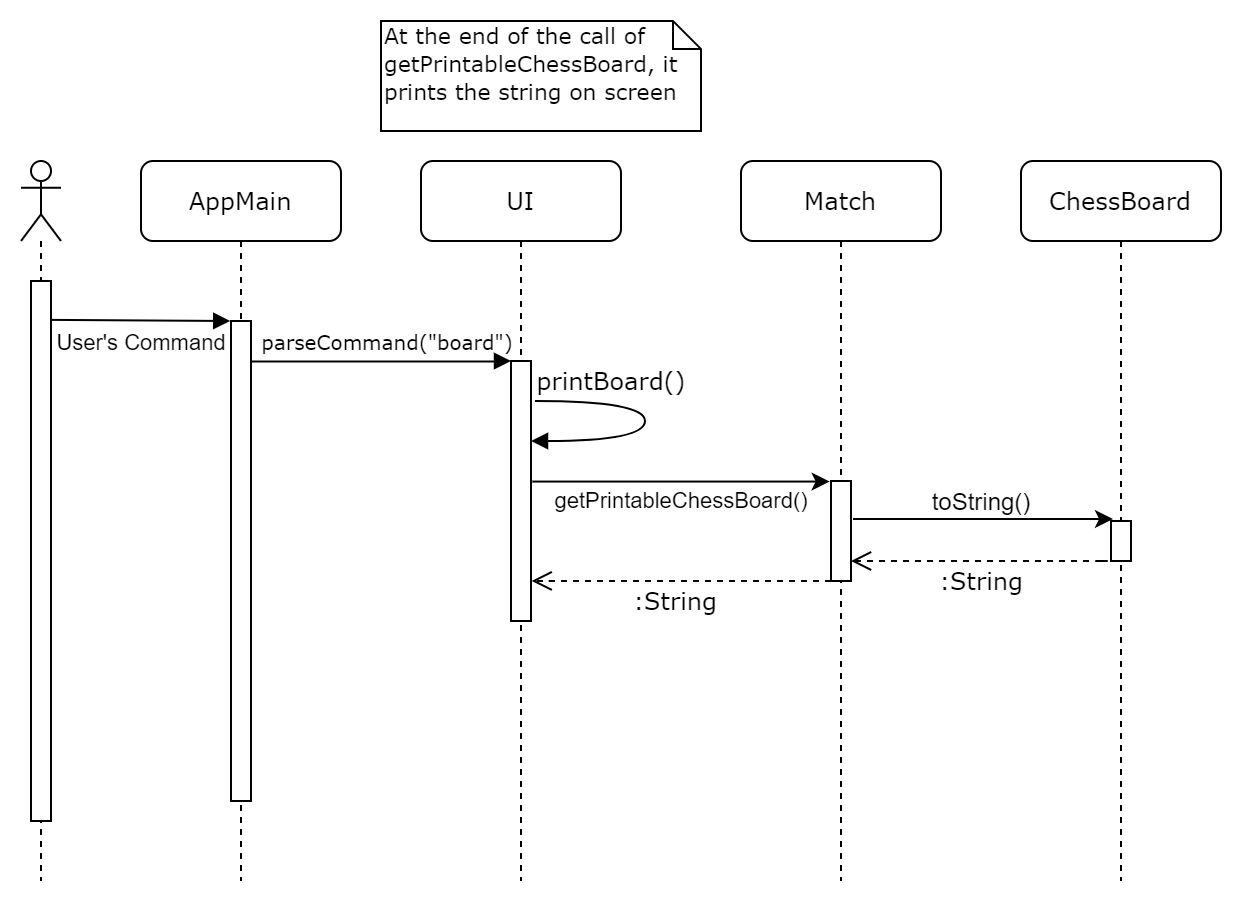

The diagram above was exported from draw.io. Its source (the exported page's mxGraphModel, read from the mxfile embedded in the PNG):
<mxGraphModel dx="377" dy="213" grid="1" gridSize="10" guides="1" tooltips="1" connect="1" arrows="1" fold="1" page="1" pageScale="1" pageWidth="1100" pageHeight="850" background="#ffffff" math="0" shadow="0">
  <root>
    <mxCell id="0" />
    <mxCell id="1" parent="0" />
    <mxCell id="7baba1c4bc27f4b0-2" value="UI" style="shape=umlLifeline;perimeter=lifelinePerimeter;whiteSpace=wrap;html=1;container=1;collapsible=0;recursiveResize=0;outlineConnect=0;rounded=1;shadow=0;comic=0;labelBackgroundColor=none;strokeWidth=1;fontFamily=Verdana;fontSize=12;align=center;" parent="1" vertex="1">
      <mxGeometry x="240" y="80" width="100" height="360" as="geometry" />
    </mxCell>
    <mxCell id="7baba1c4bc27f4b0-10" value="" style="html=1;points=[];perimeter=orthogonalPerimeter;rounded=0;shadow=0;comic=0;labelBackgroundColor=none;strokeWidth=1;fontFamily=Verdana;fontSize=12;align=center;" parent="7baba1c4bc27f4b0-2" vertex="1">
      <mxGeometry x="45" y="100" width="10" height="130" as="geometry" />
    </mxCell>
    <mxCell id="7baba1c4bc27f4b0-3" value="Match" style="shape=umlLifeline;perimeter=lifelinePerimeter;whiteSpace=wrap;html=1;container=1;collapsible=0;recursiveResize=0;outlineConnect=0;rounded=1;shadow=0;comic=0;labelBackgroundColor=none;strokeWidth=1;fontFamily=Verdana;fontSize=12;align=center;" parent="1" vertex="1">
      <mxGeometry x="400" y="80" width="100" height="360" as="geometry" />
    </mxCell>
    <mxCell id="7baba1c4bc27f4b0-13" value="" style="html=1;points=[];perimeter=orthogonalPerimeter;rounded=0;shadow=0;comic=0;labelBackgroundColor=none;strokeWidth=1;fontFamily=Verdana;fontSize=12;align=center;" parent="7baba1c4bc27f4b0-3" vertex="1">
      <mxGeometry x="45" y="160" width="10" height="50" as="geometry" />
    </mxCell>
    <mxCell id="7baba1c4bc27f4b0-4" value="ChessBoard" style="shape=umlLifeline;perimeter=lifelinePerimeter;whiteSpace=wrap;html=1;container=1;collapsible=0;recursiveResize=0;outlineConnect=0;rounded=1;shadow=0;comic=0;labelBackgroundColor=none;strokeWidth=1;fontFamily=Verdana;fontSize=12;align=center;" parent="1" vertex="1">
      <mxGeometry x="540" y="80" width="100" height="360" as="geometry" />
    </mxCell>
    <mxCell id="7baba1c4bc27f4b0-8" value="AppMain" style="shape=umlLifeline;perimeter=lifelinePerimeter;whiteSpace=wrap;html=1;container=1;collapsible=0;recursiveResize=0;outlineConnect=0;rounded=1;shadow=0;comic=0;labelBackgroundColor=none;strokeWidth=1;fontFamily=Verdana;fontSize=12;align=center;" parent="1" vertex="1">
      <mxGeometry x="100" y="80" width="100" height="360" as="geometry" />
    </mxCell>
    <mxCell id="7baba1c4bc27f4b0-9" value="" style="html=1;points=[];perimeter=orthogonalPerimeter;rounded=0;shadow=0;comic=0;labelBackgroundColor=none;strokeWidth=1;fontFamily=Verdana;fontSize=12;align=center;" parent="7baba1c4bc27f4b0-8" vertex="1">
      <mxGeometry x="45" y="80" width="10" height="240" as="geometry" />
    </mxCell>
    <mxCell id="7baba1c4bc27f4b0-16" value="" style="html=1;points=[];perimeter=orthogonalPerimeter;rounded=0;shadow=0;comic=0;labelBackgroundColor=none;strokeWidth=1;fontFamily=Verdana;fontSize=12;align=center;" parent="1" vertex="1">
      <mxGeometry x="585" y="260" width="10" height="20" as="geometry" />
    </mxCell>
    <mxCell id="7baba1c4bc27f4b0-11" value="&lt;font style=&quot;font-size: 10px&quot;&gt;parseCommand(&quot;board&quot;)&lt;/font&gt;" style="html=1;verticalAlign=bottom;endArrow=block;entryX=0;entryY=0;labelBackgroundColor=none;fontFamily=Verdana;fontSize=12;edgeStyle=elbowEdgeStyle;elbow=vertical;" parent="1" source="7baba1c4bc27f4b0-9" target="7baba1c4bc27f4b0-10" edge="1">
      <mxGeometry x="0.0369" relative="1" as="geometry">
        <mxPoint x="220" y="190" as="sourcePoint" />
        <mxPoint as="offset" />
      </mxGeometry>
    </mxCell>
    <mxCell id="7baba1c4bc27f4b0-41" value="&lt;font style=&quot;font-size: 11px&quot;&gt;At the end of the call of getPrintableChessBoard, it prints the string on screen&lt;/font&gt;" style="shape=note;whiteSpace=wrap;html=1;size=14;verticalAlign=top;align=left;spacingTop=-6;rounded=0;shadow=0;comic=0;labelBackgroundColor=none;strokeWidth=1;fontFamily=Verdana;fontSize=12" parent="1" vertex="1">
      <mxGeometry x="220" y="10" width="160" height="55" as="geometry" />
    </mxCell>
    <mxCell id="r2kSKJKu7jBfm06Z_PGa-1" value="printBoard()" style="html=1;verticalAlign=bottom;endArrow=block;labelBackgroundColor=none;fontFamily=Verdana;fontSize=12;elbow=vertical;edgeStyle=orthogonalEdgeStyle;curved=1;exitX=1.038;exitY=0.345;exitPerimeter=0;" edge="1" parent="1" target="7baba1c4bc27f4b0-10">
      <mxGeometry x="-0.4267" relative="1" as="geometry">
        <mxPoint x="296.9999999999999" y="200.01000000000002" as="sourcePoint" />
        <mxPoint x="302" y="238" as="targetPoint" />
        <Array as="points">
          <mxPoint x="352" y="200" />
          <mxPoint x="352" y="220" />
        </Array>
        <mxPoint as="offset" />
      </mxGeometry>
    </mxCell>
    <mxCell id="r2kSKJKu7jBfm06Z_PGa-2" value="" style="endArrow=classic;html=1;exitX=1.071;exitY=0.766;exitDx=0;exitDy=0;exitPerimeter=0;entryX=-0.071;entryY=0.008;entryDx=0;entryDy=0;entryPerimeter=0;" edge="1" parent="1">
      <mxGeometry width="50" height="50" relative="1" as="geometry">
        <mxPoint x="295.7099999999999" y="240.28000000000003" as="sourcePoint" />
        <mxPoint x="444.28999999999996" y="240.28000000000003" as="targetPoint" />
      </mxGeometry>
    </mxCell>
    <mxCell id="r2kSKJKu7jBfm06Z_PGa-3" value="getPrintableChessBoard()" style="edgeLabel;html=1;align=center;verticalAlign=middle;resizable=0;points=[];" vertex="1" connectable="0" parent="r2kSKJKu7jBfm06Z_PGa-2">
      <mxGeometry x="-0.3461" y="1" relative="1" as="geometry">
        <mxPoint x="25.72" y="10.72" as="offset" />
      </mxGeometry>
    </mxCell>
    <mxCell id="r2kSKJKu7jBfm06Z_PGa-6" value="" style="endArrow=classic;html=1;" edge="1" parent="1">
      <mxGeometry width="50" height="50" relative="1" as="geometry">
        <mxPoint x="456" y="259" as="sourcePoint" />
        <mxPoint x="586" y="259" as="targetPoint" />
      </mxGeometry>
    </mxCell>
    <mxCell id="r2kSKJKu7jBfm06Z_PGa-7" value="toString()" style="text;html=1;align=center;verticalAlign=middle;resizable=0;points=[];autosize=1;" vertex="1" parent="1">
      <mxGeometry x="490" y="240" width="60" height="20" as="geometry" />
    </mxCell>
    <mxCell id="r2kSKJKu7jBfm06Z_PGa-8" value=":String" style="html=1;verticalAlign=bottom;endArrow=open;dashed=1;endSize=8;labelBackgroundColor=none;fontFamily=Verdana;fontSize=12;edgeStyle=elbowEdgeStyle;elbow=vertical;" edge="1" parent="1" target="7baba1c4bc27f4b0-13">
      <mxGeometry x="0.037" y="20" relative="1" as="geometry">
        <mxPoint x="460" y="280" as="targetPoint" />
        <Array as="points">
          <mxPoint x="585" y="280" />
        </Array>
        <mxPoint x="580" y="280" as="sourcePoint" />
        <mxPoint as="offset" />
      </mxGeometry>
    </mxCell>
    <mxCell id="r2kSKJKu7jBfm06Z_PGa-11" value=":String" style="html=1;verticalAlign=bottom;endArrow=open;dashed=1;endSize=8;labelBackgroundColor=none;fontFamily=Verdana;fontSize=12;edgeStyle=elbowEdgeStyle;elbow=vertical;entryX=1.034;entryY=0.846;entryDx=0;entryDy=0;entryPerimeter=0;" edge="1" parent="1" target="7baba1c4bc27f4b0-10">
      <mxGeometry x="0.037" y="20" relative="1" as="geometry">
        <mxPoint x="300" y="290" as="targetPoint" />
        <Array as="points">
          <mxPoint x="450" y="290" />
        </Array>
        <mxPoint x="445" y="290" as="sourcePoint" />
        <mxPoint as="offset" />
      </mxGeometry>
    </mxCell>
    <mxCell id="r2kSKJKu7jBfm06Z_PGa-20" value="" style="shape=umlLifeline;participant=umlActor;perimeter=lifelinePerimeter;whiteSpace=wrap;html=1;container=1;collapsible=0;recursiveResize=0;verticalAlign=top;spacingTop=36;labelBackgroundColor=#ffffff;outlineConnect=0;" vertex="1" parent="1">
      <mxGeometry x="40" y="80" width="20" height="360" as="geometry" />
    </mxCell>
    <mxCell id="r2kSKJKu7jBfm06Z_PGa-21" value="" style="html=1;points=[];perimeter=orthogonalPerimeter;" vertex="1" parent="r2kSKJKu7jBfm06Z_PGa-20">
      <mxGeometry x="5" y="60" width="10" height="270" as="geometry" />
    </mxCell>
    <mxCell id="r2kSKJKu7jBfm06Z_PGa-23" value="User's Command" style="html=1;verticalAlign=bottom;endArrow=block;entryX=-0.039;entryY=0;entryDx=0;entryDy=0;entryPerimeter=0;exitX=0.994;exitY=0.072;exitDx=0;exitDy=0;exitPerimeter=0;" edge="1" parent="1" source="r2kSKJKu7jBfm06Z_PGa-21" target="7baba1c4bc27f4b0-9">
      <mxGeometry x="0.0078" y="-20" width="80" relative="1" as="geometry">
        <mxPoint x="60" y="160" as="sourcePoint" />
        <mxPoint x="140" y="161" as="targetPoint" />
        <mxPoint as="offset" />
      </mxGeometry>
    </mxCell>
  </root>
</mxGraphModel>